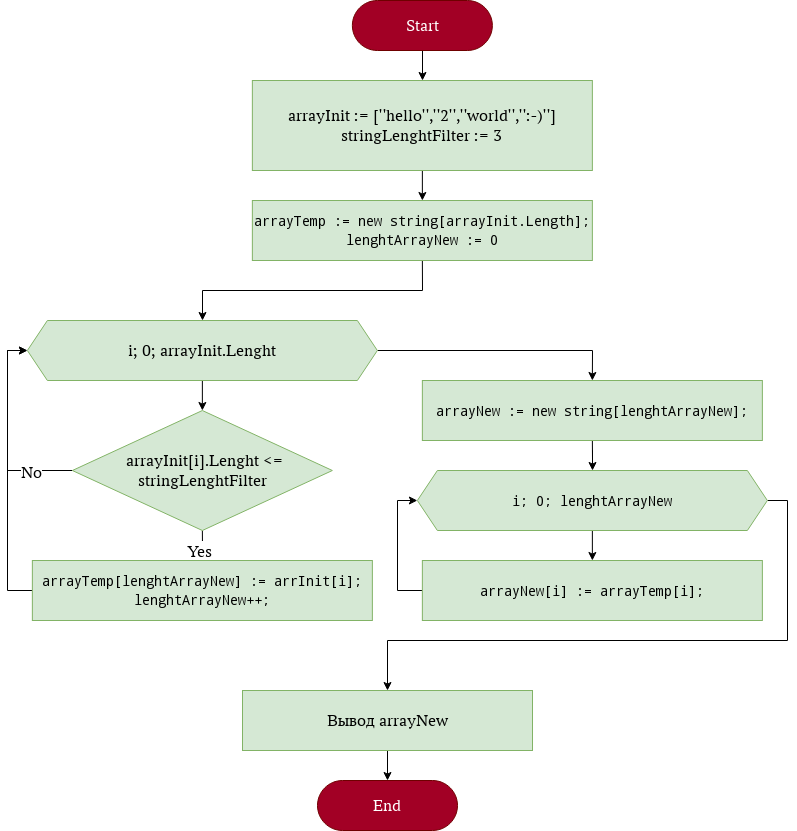

The diagram above was exported from draw.io. Its source (the exported page's mxGraphModel, read from the mxfile embedded in the PNG):
<mxGraphModel dx="2228" dy="1990" grid="1" gridSize="10" guides="1" tooltips="1" connect="1" arrows="1" fold="1" page="1" pageScale="1" pageWidth="1100" pageHeight="850" math="0" shadow="0">
  <root>
    <mxCell id="0" />
    <mxCell id="1" parent="0" />
    <mxCell id="a8FraNGS1un_6qqkBPMF-5" value="" style="edgeStyle=orthogonalEdgeStyle;rounded=0;orthogonalLoop=1;jettySize=auto;html=1;strokeWidth=1;fontSize=17;" parent="1" source="a8FraNGS1un_6qqkBPMF-1" target="a8FraNGS1un_6qqkBPMF-4" edge="1">
      <mxGeometry relative="1" as="geometry" />
    </mxCell>
    <mxCell id="a8FraNGS1un_6qqkBPMF-1" value="Start" style="rounded=1;whiteSpace=wrap;html=1;fontSize=17;fillColor=#a20025;fontColor=#ffffff;strokeColor=#6F0000;arcSize=50;" parent="1" vertex="1">
      <mxGeometry x="514.86" y="-840" width="140" height="50" as="geometry" />
    </mxCell>
    <mxCell id="OtHdUfQhnoc3ARJDYYn_-7" style="edgeStyle=orthogonalEdgeStyle;rounded=0;orthogonalLoop=1;jettySize=auto;html=1;exitX=0.5;exitY=1;exitDx=0;exitDy=0;entryX=0.5;entryY=0;entryDx=0;entryDy=0;" edge="1" parent="1" source="a8FraNGS1un_6qqkBPMF-4" target="OtHdUfQhnoc3ARJDYYn_-6">
      <mxGeometry relative="1" as="geometry" />
    </mxCell>
    <mxCell id="a8FraNGS1un_6qqkBPMF-4" value="arrayInit :=&lt;span style=&quot;background-color: rgb(213, 232, 212);&quot;&gt; [&quot;hello&quot;,&quot;2&quot;,&quot;world&quot;,&quot;:-)&quot;]&lt;br&gt;&lt;/span&gt;&lt;div&gt;stringLenghtFilter := 3&lt;/div&gt;" style="whiteSpace=wrap;html=1;fontSize=17;rounded=0;fillColor=#d5e8d4;strokeColor=#82b366;" parent="1" vertex="1">
      <mxGeometry x="414.86" y="-760" width="340" height="90" as="geometry" />
    </mxCell>
    <mxCell id="OtHdUfQhnoc3ARJDYYn_-9" style="edgeStyle=orthogonalEdgeStyle;rounded=0;orthogonalLoop=1;jettySize=auto;html=1;exitX=0.5;exitY=1;exitDx=0;exitDy=0;entryX=0.5;entryY=0;entryDx=0;entryDy=0;" edge="1" parent="1" source="OtHdUfQhnoc3ARJDYYn_-1" target="OtHdUfQhnoc3ARJDYYn_-2">
      <mxGeometry relative="1" as="geometry" />
    </mxCell>
    <mxCell id="OtHdUfQhnoc3ARJDYYn_-21" style="edgeStyle=orthogonalEdgeStyle;shape=connector;rounded=0;orthogonalLoop=1;jettySize=auto;html=1;exitX=1;exitY=0.5;exitDx=0;exitDy=0;entryX=0.5;entryY=0;entryDx=0;entryDy=0;labelBackgroundColor=default;strokeColor=default;fontFamily=Helvetica;fontSize=17;fontColor=default;endArrow=classic;" edge="1" parent="1" source="OtHdUfQhnoc3ARJDYYn_-1" target="OtHdUfQhnoc3ARJDYYn_-18">
      <mxGeometry relative="1" as="geometry" />
    </mxCell>
    <mxCell id="OtHdUfQhnoc3ARJDYYn_-1" value="&lt;div&gt;&lt;span style=&quot;background-color: rgb(213, 232, 212);&quot;&gt;i; 0; arrayInit.Lenght&lt;br&gt;&lt;/span&gt;&lt;/div&gt;" style="shape=hexagon;perimeter=hexagonPerimeter2;whiteSpace=wrap;html=1;fixedSize=1;fontSize=17;fillColor=#d5e8d4;strokeColor=#82b366;rounded=0;" vertex="1" parent="1">
      <mxGeometry x="189.86" y="-520" width="350" height="60" as="geometry" />
    </mxCell>
    <mxCell id="OtHdUfQhnoc3ARJDYYn_-10" style="edgeStyle=orthogonalEdgeStyle;rounded=0;orthogonalLoop=1;jettySize=auto;html=1;exitX=0;exitY=0.5;exitDx=0;exitDy=0;entryX=0;entryY=0.5;entryDx=0;entryDy=0;" edge="1" parent="1" source="OtHdUfQhnoc3ARJDYYn_-2" target="OtHdUfQhnoc3ARJDYYn_-1">
      <mxGeometry relative="1" as="geometry" />
    </mxCell>
    <mxCell id="OtHdUfQhnoc3ARJDYYn_-12" value="No" style="edgeLabel;html=1;align=center;verticalAlign=middle;resizable=0;points=[];fontSize=17;" vertex="1" connectable="0" parent="OtHdUfQhnoc3ARJDYYn_-10">
      <mxGeometry x="-0.5805" y="1" relative="1" as="geometry">
        <mxPoint as="offset" />
      </mxGeometry>
    </mxCell>
    <mxCell id="OtHdUfQhnoc3ARJDYYn_-15" style="edgeStyle=orthogonalEdgeStyle;shape=connector;rounded=0;orthogonalLoop=1;jettySize=auto;html=1;exitX=0.5;exitY=1;exitDx=0;exitDy=0;labelBackgroundColor=default;strokeColor=default;fontFamily=Helvetica;fontSize=17;fontColor=default;endArrow=classic;" edge="1" parent="1" source="OtHdUfQhnoc3ARJDYYn_-2" target="OtHdUfQhnoc3ARJDYYn_-11">
      <mxGeometry relative="1" as="geometry" />
    </mxCell>
    <mxCell id="OtHdUfQhnoc3ARJDYYn_-16" value="Yes" style="edgeLabel;html=1;align=center;verticalAlign=middle;resizable=0;points=[];fontSize=17;fontFamily=Helvetica;fontColor=default;" vertex="1" connectable="0" parent="OtHdUfQhnoc3ARJDYYn_-15">
      <mxGeometry x="-0.1778" y="4" relative="1" as="geometry">
        <mxPoint as="offset" />
      </mxGeometry>
    </mxCell>
    <mxCell id="OtHdUfQhnoc3ARJDYYn_-2" value="&amp;nbsp;arrayInit[i].Lenght &amp;lt;= stringLenghtFilter" style="rhombus;whiteSpace=wrap;html=1;fontSize=17;fillColor=#d5e8d4;strokeColor=#82b366;rounded=0;" vertex="1" parent="1">
      <mxGeometry x="234.86" y="-430" width="260" height="120" as="geometry" />
    </mxCell>
    <mxCell id="OtHdUfQhnoc3ARJDYYn_-5" style="edgeStyle=orthogonalEdgeStyle;rounded=0;orthogonalLoop=1;jettySize=auto;html=1;exitX=0.5;exitY=1;exitDx=0;exitDy=0;" edge="1" parent="1" source="OtHdUfQhnoc3ARJDYYn_-2" target="OtHdUfQhnoc3ARJDYYn_-2">
      <mxGeometry relative="1" as="geometry" />
    </mxCell>
    <mxCell id="OtHdUfQhnoc3ARJDYYn_-8" style="edgeStyle=orthogonalEdgeStyle;rounded=0;orthogonalLoop=1;jettySize=auto;html=1;exitX=0.5;exitY=1;exitDx=0;exitDy=0;" edge="1" parent="1" source="OtHdUfQhnoc3ARJDYYn_-6" target="OtHdUfQhnoc3ARJDYYn_-1">
      <mxGeometry relative="1" as="geometry" />
    </mxCell>
    <mxCell id="OtHdUfQhnoc3ARJDYYn_-6" value="&lt;div style=&quot;font-family: &amp;quot;Droid Sans Mono&amp;quot;, &amp;quot;monospace&amp;quot;, monospace; font-weight: normal; font-size: 14px; line-height: 19px;&quot;&gt;&lt;div&gt;&lt;span style=&quot;background-color: rgb(213, 232, 212);&quot;&gt;arrayTemp := new string[arrayInit.Length];&lt;/span&gt;&lt;/div&gt;&lt;/div&gt;&lt;div&gt;&lt;div style=&quot;font-family: &amp;quot;Droid Sans Mono&amp;quot;, &amp;quot;monospace&amp;quot;, monospace; font-weight: normal; font-size: 14px; line-height: 19px;&quot;&gt;&lt;div&gt;&lt;span style=&quot;background-color: rgb(213, 232, 212);&quot;&gt;lenghtArrayNew := 0&lt;/span&gt;&lt;/div&gt;&lt;/div&gt;&lt;/div&gt;" style="rounded=0;whiteSpace=wrap;html=1;fontSize=17;fillColor=#d5e8d4;strokeColor=#82b366;" vertex="1" parent="1">
      <mxGeometry x="414.86" y="-640" width="340" height="60" as="geometry" />
    </mxCell>
    <mxCell id="OtHdUfQhnoc3ARJDYYn_-17" style="edgeStyle=orthogonalEdgeStyle;shape=connector;rounded=0;orthogonalLoop=1;jettySize=auto;html=1;exitX=0;exitY=0.5;exitDx=0;exitDy=0;entryX=0;entryY=0.5;entryDx=0;entryDy=0;labelBackgroundColor=default;strokeColor=default;fontFamily=Helvetica;fontSize=17;fontColor=default;endArrow=classic;" edge="1" parent="1" source="OtHdUfQhnoc3ARJDYYn_-11" target="OtHdUfQhnoc3ARJDYYn_-1">
      <mxGeometry relative="1" as="geometry" />
    </mxCell>
    <mxCell id="OtHdUfQhnoc3ARJDYYn_-11" value="&lt;div style=&quot;font-family: &amp;quot;Droid Sans Mono&amp;quot;, &amp;quot;monospace&amp;quot;, monospace; font-weight: normal; font-size: 14px; line-height: 19px;&quot;&gt;&lt;div&gt;&lt;span style=&quot;background-color: rgb(213, 232, 212);&quot;&gt;arrayTemp[lenghtArrayNew] := arrInit[i];&lt;/span&gt;&lt;/div&gt;&lt;div&gt;            &lt;span style=&quot;background-color: rgb(213, 232, 212);&quot;&gt;lenghtArrayNew++;&lt;/span&gt;&lt;/div&gt;&lt;/div&gt;" style="rounded=0;whiteSpace=wrap;html=1;fontSize=17;fillColor=#d5e8d4;strokeColor=#82b366;" vertex="1" parent="1">
      <mxGeometry x="194.86" y="-280" width="340" height="60" as="geometry" />
    </mxCell>
    <mxCell id="OtHdUfQhnoc3ARJDYYn_-23" style="edgeStyle=orthogonalEdgeStyle;shape=connector;rounded=0;orthogonalLoop=1;jettySize=auto;html=1;exitX=0.5;exitY=1;exitDx=0;exitDy=0;labelBackgroundColor=default;strokeColor=default;fontFamily=Helvetica;fontSize=17;fontColor=default;endArrow=classic;" edge="1" parent="1" source="OtHdUfQhnoc3ARJDYYn_-18" target="OtHdUfQhnoc3ARJDYYn_-22">
      <mxGeometry relative="1" as="geometry" />
    </mxCell>
    <mxCell id="OtHdUfQhnoc3ARJDYYn_-18" value="&lt;div style=&quot;font-family: &amp;quot;Droid Sans Mono&amp;quot;, &amp;quot;monospace&amp;quot;, monospace; font-weight: normal; font-size: 14px; line-height: 19px;&quot;&gt;&lt;div&gt;&lt;span style=&quot;background-color: rgb(213, 232, 212);&quot;&gt;arrayNew := new string[lenghtArrayNew];&lt;/span&gt;&lt;/div&gt;&lt;/div&gt;" style="rounded=0;whiteSpace=wrap;html=1;fontSize=17;fillColor=#d5e8d4;strokeColor=#82b366;" vertex="1" parent="1">
      <mxGeometry x="584.86" y="-460" width="340" height="60" as="geometry" />
    </mxCell>
    <mxCell id="OtHdUfQhnoc3ARJDYYn_-25" style="edgeStyle=orthogonalEdgeStyle;shape=connector;rounded=0;orthogonalLoop=1;jettySize=auto;html=1;exitX=0.5;exitY=1;exitDx=0;exitDy=0;entryX=0.5;entryY=0;entryDx=0;entryDy=0;labelBackgroundColor=default;strokeColor=default;fontFamily=Helvetica;fontSize=17;fontColor=default;endArrow=classic;" edge="1" parent="1" source="OtHdUfQhnoc3ARJDYYn_-22" target="OtHdUfQhnoc3ARJDYYn_-24">
      <mxGeometry relative="1" as="geometry" />
    </mxCell>
    <mxCell id="OtHdUfQhnoc3ARJDYYn_-30" style="edgeStyle=orthogonalEdgeStyle;shape=connector;rounded=0;orthogonalLoop=1;jettySize=auto;html=1;exitX=1;exitY=0.5;exitDx=0;exitDy=0;labelBackgroundColor=default;strokeColor=default;fontFamily=Helvetica;fontSize=17;fontColor=default;endArrow=classic;" edge="1" parent="1" source="OtHdUfQhnoc3ARJDYYn_-22" target="OtHdUfQhnoc3ARJDYYn_-29">
      <mxGeometry relative="1" as="geometry">
        <Array as="points">
          <mxPoint x="950" y="-340" />
          <mxPoint x="950" y="-200" />
          <mxPoint x="550" y="-200" />
        </Array>
      </mxGeometry>
    </mxCell>
    <mxCell id="OtHdUfQhnoc3ARJDYYn_-22" value="&lt;div style=&quot;font-family: &amp;quot;Droid Sans Mono&amp;quot;, &amp;quot;monospace&amp;quot;, monospace; font-weight: normal; font-size: 14px; line-height: 19px;&quot;&gt;&lt;div&gt;&lt;span style=&quot;background-color: rgb(213, 232, 212);&quot;&gt;i; 0; lenghtArrayNew&lt;/span&gt;&lt;/div&gt;&lt;/div&gt;" style="shape=hexagon;perimeter=hexagonPerimeter2;whiteSpace=wrap;html=1;fixedSize=1;fontSize=17;fillColor=#d5e8d4;strokeColor=#82b366;rounded=0;" vertex="1" parent="1">
      <mxGeometry x="579.86" y="-370" width="350" height="60" as="geometry" />
    </mxCell>
    <mxCell id="OtHdUfQhnoc3ARJDYYn_-26" style="edgeStyle=orthogonalEdgeStyle;shape=connector;rounded=0;orthogonalLoop=1;jettySize=auto;html=1;exitX=0;exitY=0.5;exitDx=0;exitDy=0;entryX=0;entryY=0.5;entryDx=0;entryDy=0;labelBackgroundColor=default;strokeColor=default;fontFamily=Helvetica;fontSize=17;fontColor=default;endArrow=classic;" edge="1" parent="1" source="OtHdUfQhnoc3ARJDYYn_-24" target="OtHdUfQhnoc3ARJDYYn_-22">
      <mxGeometry relative="1" as="geometry" />
    </mxCell>
    <mxCell id="OtHdUfQhnoc3ARJDYYn_-24" value="&lt;div style=&quot;font-family: &amp;quot;Droid Sans Mono&amp;quot;, &amp;quot;monospace&amp;quot;, monospace; font-weight: normal; font-size: 14px; line-height: 19px;&quot;&gt;&lt;div&gt;&lt;span style=&quot;background-color: rgb(213, 232, 212);&quot;&gt;arrayNew[i] := arrayTemp[i];&lt;/span&gt;&lt;/div&gt;&lt;/div&gt;" style="rounded=0;whiteSpace=wrap;html=1;fontSize=17;fillColor=#d5e8d4;strokeColor=#82b366;" vertex="1" parent="1">
      <mxGeometry x="584.86" y="-280" width="340" height="60" as="geometry" />
    </mxCell>
    <mxCell id="OtHdUfQhnoc3ARJDYYn_-33" style="edgeStyle=orthogonalEdgeStyle;shape=connector;rounded=0;orthogonalLoop=1;jettySize=auto;html=1;exitX=0.5;exitY=1;exitDx=0;exitDy=0;entryX=0.5;entryY=0;entryDx=0;entryDy=0;labelBackgroundColor=default;strokeColor=default;fontFamily=Helvetica;fontSize=17;fontColor=default;endArrow=classic;" edge="1" parent="1" source="OtHdUfQhnoc3ARJDYYn_-29" target="OtHdUfQhnoc3ARJDYYn_-32">
      <mxGeometry relative="1" as="geometry" />
    </mxCell>
    <mxCell id="OtHdUfQhnoc3ARJDYYn_-29" value="Вывод arrayNew" style="rounded=0;whiteSpace=wrap;html=1;labelBackgroundColor=none;fontFamily=Helvetica;fontSize=17;fontColor=default;fillColor=#d5e8d4;gradientColor=none;strokeColor=#82b366;" vertex="1" parent="1">
      <mxGeometry x="405" y="-150" width="290" height="60" as="geometry" />
    </mxCell>
    <mxCell id="OtHdUfQhnoc3ARJDYYn_-32" value="End" style="rounded=1;whiteSpace=wrap;html=1;fontSize=17;fillColor=#a20025;fontColor=#ffffff;strokeColor=#6F0000;arcSize=50;" vertex="1" parent="1">
      <mxGeometry x="480" y="-60" width="140" height="50" as="geometry" />
    </mxCell>
  </root>
</mxGraphModel>